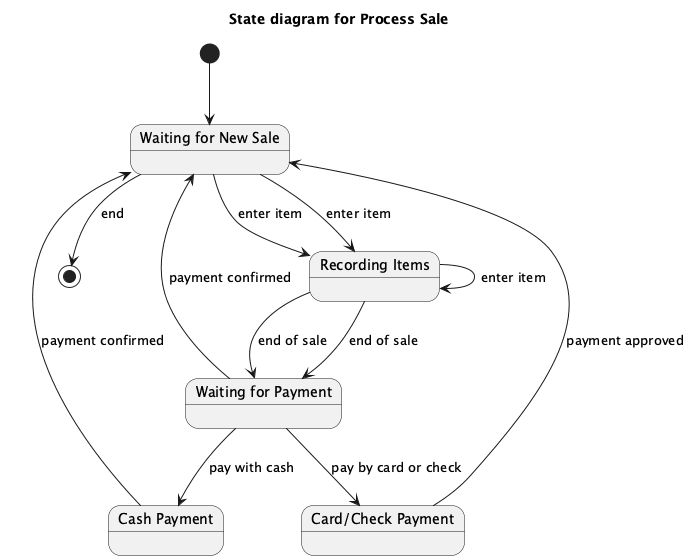

The diagram above was rendered by PlantUML. Its source (embedded in the PNG):
@startuml
title State diagram for Process Sale

[*] --> WaitingForNewSale

state "Waiting for New Sale" as WaitingForNewSale
state "Recording Items" as RecordingItems
state "Waiting for Payment" as WaitingForPayment

WaitingForNewSale --> RecordingItems : enter item
RecordingItems --> RecordingItems : enter item
RecordingItems --> WaitingForPayment : end of sale
WaitingForPayment --> WaitingForNewSale : payment confirmed
WaitingForNewSale --> [*] : end

state "Cash Payment" as CashPayment
state "Card/Check Payment" as CardCheckPayment

WaitingForNewSale --> RecordingItems : enter item
RecordingItems --> WaitingForPayment : end of sale
WaitingForPayment --> CashPayment : pay with cash
CashPayment --> WaitingForNewSale : payment confirmed
WaitingForPayment --> CardCheckPayment : pay by card or check
CardCheckPayment --> WaitingForNewSale : payment approved

@enduml